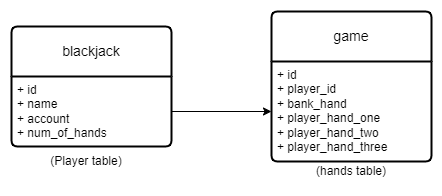

The diagram above was exported from draw.io. Its source (the exported page's mxGraphModel, read from the mxfile embedded in the PNG):
<mxGraphModel dx="2140" dy="621" grid="1" gridSize="10" guides="1" tooltips="1" connect="1" arrows="1" fold="1" page="1" pageScale="1" pageWidth="850" pageHeight="1100" math="0" shadow="0" extFonts="Permanent Marker^https://fonts.googleapis.com/css?family=Permanent+Marker">
  <root>
    <mxCell id="0" />
    <mxCell id="1" parent="0" />
    <mxCell id="MzLkz_nkc7z_STRgfN00-1" value="blackjack" style="swimlane;childLayout=stackLayout;horizontal=1;startSize=50;horizontalStack=0;rounded=1;fontSize=14;fontStyle=0;strokeWidth=2;resizeParent=0;resizeLast=1;shadow=0;dashed=0;align=center;arcSize=4;whiteSpace=wrap;html=1;" vertex="1" parent="1">
      <mxGeometry x="-120" y="130" width="160" height="120" as="geometry" />
    </mxCell>
    <mxCell id="MzLkz_nkc7z_STRgfN00-2" value="+ id&lt;br&gt;+ name&lt;br&gt;+ account&lt;div&gt;+ num_of_hands&lt;/div&gt;" style="align=left;strokeColor=none;fillColor=none;spacingLeft=4;fontSize=12;verticalAlign=top;resizable=0;rotatable=0;part=1;html=1;" vertex="1" parent="MzLkz_nkc7z_STRgfN00-1">
      <mxGeometry y="50" width="160" height="70" as="geometry" />
    </mxCell>
    <mxCell id="MzLkz_nkc7z_STRgfN00-4" value="game" style="swimlane;childLayout=stackLayout;horizontal=1;startSize=50;horizontalStack=0;rounded=1;fontSize=14;fontStyle=0;strokeWidth=2;resizeParent=0;resizeLast=1;shadow=0;dashed=0;align=center;arcSize=4;whiteSpace=wrap;html=1;" vertex="1" parent="1">
      <mxGeometry x="140" y="115" width="160" height="150" as="geometry" />
    </mxCell>
    <mxCell id="MzLkz_nkc7z_STRgfN00-5" value="+ id&lt;br&gt;+ player_id&lt;br&gt;+ bank_hand&lt;div&gt;+ player_hand_one&lt;/div&gt;&lt;div&gt;+ player_hand_two&lt;/div&gt;&lt;div&gt;+ player_hand_three&lt;/div&gt;" style="align=left;strokeColor=none;fillColor=none;spacingLeft=4;fontSize=12;verticalAlign=top;resizable=0;rotatable=0;part=1;html=1;" vertex="1" parent="MzLkz_nkc7z_STRgfN00-4">
      <mxGeometry y="50" width="160" height="100" as="geometry" />
    </mxCell>
    <mxCell id="MzLkz_nkc7z_STRgfN00-7" style="edgeStyle=orthogonalEdgeStyle;rounded=0;orthogonalLoop=1;jettySize=auto;html=1;entryX=0;entryY=0.5;entryDx=0;entryDy=0;" edge="1" parent="1" source="MzLkz_nkc7z_STRgfN00-2" target="MzLkz_nkc7z_STRgfN00-5">
      <mxGeometry relative="1" as="geometry" />
    </mxCell>
    <mxCell id="MzLkz_nkc7z_STRgfN00-8" value="(Player table)" style="text;html=1;align=center;verticalAlign=middle;whiteSpace=wrap;rounded=0;" vertex="1" parent="1">
      <mxGeometry x="-90" y="250" width="90" height="30" as="geometry" />
    </mxCell>
    <mxCell id="MzLkz_nkc7z_STRgfN00-9" value="(hands table)" style="text;html=1;align=center;verticalAlign=middle;whiteSpace=wrap;rounded=0;" vertex="1" parent="1">
      <mxGeometry x="175" y="260" width="90" height="30" as="geometry" />
    </mxCell>
  </root>
</mxGraphModel>